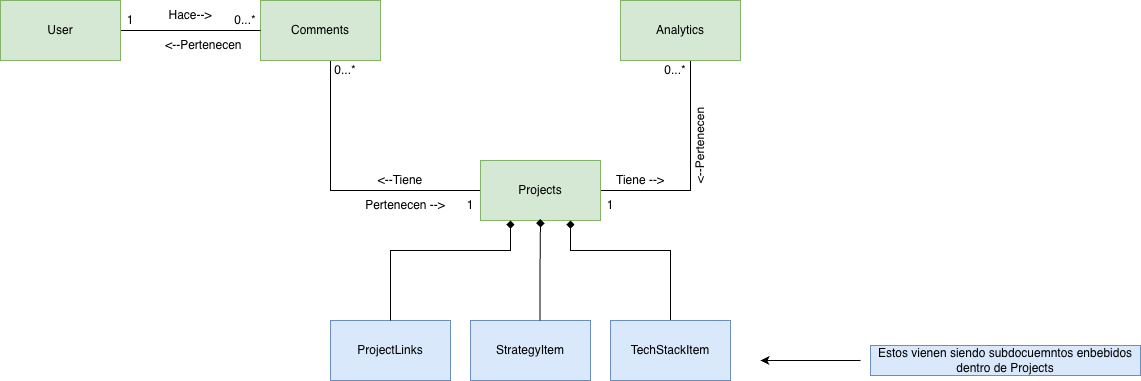

The diagram above was exported from draw.io. Its source (the exported page's mxGraphModel, read from the mxfile embedded in the PNG):
<mxGraphModel dx="2131" dy="973" grid="1" gridSize="10" guides="1" tooltips="1" connect="1" arrows="1" fold="1" page="1" pageScale="1" pageWidth="827" pageHeight="1169" math="0" shadow="0">
  <root>
    <mxCell id="0" />
    <mxCell id="1" parent="0" />
    <mxCell id="DgZHQVyBBQIIUvXwFjaA-9" edge="1" parent="1" source="DgZHQVyBBQIIUvXwFjaA-3" style="edgeStyle=orthogonalEdgeStyle;rounded=0;orthogonalLoop=1;jettySize=auto;html=1;entryX=1;entryY=0.5;entryDx=0;entryDy=0;endArrow=none;endFill=0;" target="DgZHQVyBBQIIUvXwFjaA-5">
      <mxGeometry relative="1" as="geometry">
        <Array as="points">
          <mxPoint x="500" y="430" />
        </Array>
      </mxGeometry>
    </mxCell>
    <mxCell id="DgZHQVyBBQIIUvXwFjaA-3" parent="1" style="rounded=0;whiteSpace=wrap;html=1;fillColor=#d5e8d4;strokeColor=#82b366;" value="Analytics" vertex="1">
      <mxGeometry height="60" width="120" x="430" y="240" as="geometry" />
    </mxCell>
    <mxCell id="DgZHQVyBBQIIUvXwFjaA-7" edge="1" parent="1" source="DgZHQVyBBQIIUvXwFjaA-4" style="edgeStyle=orthogonalEdgeStyle;rounded=0;orthogonalLoop=1;jettySize=auto;html=1;entryX=0;entryY=0.5;entryDx=0;entryDy=0;endArrow=none;endFill=0;" target="DgZHQVyBBQIIUvXwFjaA-5">
      <mxGeometry relative="1" as="geometry">
        <Array as="points">
          <mxPoint x="140" y="430" />
        </Array>
      </mxGeometry>
    </mxCell>
    <mxCell id="DgZHQVyBBQIIUvXwFjaA-4" parent="1" style="rounded=0;whiteSpace=wrap;html=1;fillColor=#d5e8d4;strokeColor=#82b366;" value="Comments" vertex="1">
      <mxGeometry height="60" width="120" x="70" y="240" as="geometry" />
    </mxCell>
    <mxCell id="DgZHQVyBBQIIUvXwFjaA-5" parent="1" style="rounded=0;whiteSpace=wrap;html=1;fillColor=#d5e8d4;strokeColor=#82b366;" value="Projects" vertex="1">
      <mxGeometry height="60" width="120" x="290" y="400" as="geometry" />
    </mxCell>
    <mxCell id="1ga9cSc14lVQ5AvYBCBq-1" edge="1" parent="1" source="DgZHQVyBBQIIUvXwFjaA-6" style="edgeStyle=orthogonalEdgeStyle;rounded=0;orthogonalLoop=1;jettySize=auto;html=1;entryX=0;entryY=0.5;entryDx=0;entryDy=0;endArrow=none;endFill=0;" target="DgZHQVyBBQIIUvXwFjaA-4">
      <mxGeometry relative="1" as="geometry" />
    </mxCell>
    <mxCell id="DgZHQVyBBQIIUvXwFjaA-6" parent="1" style="rounded=0;whiteSpace=wrap;html=1;fillColor=#d5e8d4;strokeColor=#82b366;" value="User" vertex="1">
      <mxGeometry height="60" width="120" x="-190" y="240" as="geometry" />
    </mxCell>
    <mxCell id="DgZHQVyBBQIIUvXwFjaA-12" parent="1" style="text;html=1;whiteSpace=wrap;strokeColor=none;fillColor=none;align=center;verticalAlign=middle;rounded=0;" value="&amp;lt;--Tiene" vertex="1">
      <mxGeometry height="20" width="60" x="180" y="410" as="geometry" />
    </mxCell>
    <mxCell id="DgZHQVyBBQIIUvXwFjaA-13" parent="1" style="text;html=1;whiteSpace=wrap;strokeColor=none;fillColor=none;align=center;verticalAlign=middle;rounded=0;" value="0...*" vertex="1">
      <mxGeometry height="20" width="30" x="140" y="300" as="geometry" />
    </mxCell>
    <mxCell id="DgZHQVyBBQIIUvXwFjaA-14" parent="1" style="text;html=1;whiteSpace=wrap;strokeColor=none;fillColor=none;align=center;verticalAlign=middle;rounded=0;" value="Pertenecen --&amp;gt;" vertex="1">
      <mxGeometry height="30" width="90" x="170" y="430" as="geometry" />
    </mxCell>
    <mxCell id="DgZHQVyBBQIIUvXwFjaA-15" parent="1" style="text;html=1;whiteSpace=wrap;strokeColor=none;fillColor=none;align=center;verticalAlign=middle;rounded=0;" value="1" vertex="1">
      <mxGeometry height="30" width="60" x="250" y="430" as="geometry" />
    </mxCell>
    <mxCell id="DgZHQVyBBQIIUvXwFjaA-16" parent="1" style="text;html=1;whiteSpace=wrap;strokeColor=none;fillColor=none;align=center;verticalAlign=middle;rounded=0;" value="1" vertex="1">
      <mxGeometry height="30" width="60" x="390" y="430" as="geometry" />
    </mxCell>
    <mxCell id="DgZHQVyBBQIIUvXwFjaA-17" parent="1" style="text;html=1;whiteSpace=wrap;strokeColor=none;fillColor=none;align=center;verticalAlign=middle;rounded=0;" value="Tiene --&amp;gt;" vertex="1">
      <mxGeometry height="30" width="60" x="420" y="405" as="geometry" />
    </mxCell>
    <mxCell id="DgZHQVyBBQIIUvXwFjaA-18" parent="1" style="text;html=1;whiteSpace=wrap;strokeColor=none;fillColor=none;align=center;verticalAlign=middle;rounded=0;" value="0...*" vertex="1">
      <mxGeometry height="20" width="30" x="470" y="300" as="geometry" />
    </mxCell>
    <mxCell id="DgZHQVyBBQIIUvXwFjaA-20" parent="1" style="text;html=1;whiteSpace=wrap;strokeColor=none;fillColor=none;align=center;verticalAlign=middle;rounded=0;rotation=-90;" value="&amp;lt;--Pertenecen" vertex="1">
      <mxGeometry height="30" width="100" x="460" y="370" as="geometry" />
    </mxCell>
    <mxCell id="1ga9cSc14lVQ5AvYBCBq-2" parent="1" style="text;html=1;whiteSpace=wrap;strokeColor=none;fillColor=none;align=center;verticalAlign=middle;rounded=0;" value="Hace--&amp;gt;" vertex="1">
      <mxGeometry height="30" width="60" x="-30" y="240" as="geometry" />
    </mxCell>
    <mxCell id="1ga9cSc14lVQ5AvYBCBq-3" parent="1" style="text;html=1;whiteSpace=wrap;strokeColor=none;fillColor=none;align=center;verticalAlign=middle;rounded=0;" value="0...*" vertex="1">
      <mxGeometry height="20" width="30" x="40" y="250" as="geometry" />
    </mxCell>
    <mxCell id="1ga9cSc14lVQ5AvYBCBq-4" parent="1" style="text;html=1;whiteSpace=wrap;strokeColor=none;fillColor=none;align=center;verticalAlign=middle;rounded=0;" value="1" vertex="1">
      <mxGeometry height="20" width="20" x="-70" y="250" as="geometry" />
    </mxCell>
    <mxCell id="1ga9cSc14lVQ5AvYBCBq-6" parent="1" style="rounded=0;whiteSpace=wrap;html=1;fillColor=#dae8fc;strokeColor=#6c8ebf;" value="ProjectLinks" vertex="1">
      <mxGeometry height="60" width="120" x="140" y="560" as="geometry" />
    </mxCell>
    <mxCell id="1ga9cSc14lVQ5AvYBCBq-7" edge="1" parent="1" source="1ga9cSc14lVQ5AvYBCBq-6" style="edgeStyle=orthogonalEdgeStyle;rounded=0;orthogonalLoop=1;jettySize=auto;html=1;entryX=0.25;entryY=1;entryDx=0;entryDy=0;endArrow=diamond;endFill=1;" target="DgZHQVyBBQIIUvXwFjaA-5">
      <mxGeometry relative="1" as="geometry">
        <Array as="points">
          <mxPoint x="200" y="490" />
          <mxPoint x="320" y="490" />
        </Array>
      </mxGeometry>
    </mxCell>
    <mxCell id="1ga9cSc14lVQ5AvYBCBq-9" parent="1" style="rounded=0;whiteSpace=wrap;html=1;fillColor=#dae8fc;strokeColor=#6c8ebf;" value="StrategyItem" vertex="1">
      <mxGeometry height="60" width="120" x="280" y="560" as="geometry" />
    </mxCell>
    <mxCell id="1ga9cSc14lVQ5AvYBCBq-10" edge="1" parent="1" style="edgeStyle=orthogonalEdgeStyle;rounded=0;orthogonalLoop=1;jettySize=auto;html=1;entryX=0.421;entryY=0.975;entryDx=0;entryDy=0;entryPerimeter=0;endArrow=diamond;endFill=1;">
      <mxGeometry relative="1" as="geometry">
        <mxPoint x="349.47" y="560" as="sourcePoint" />
        <mxPoint x="349.99" y="458.5" as="targetPoint" />
      </mxGeometry>
    </mxCell>
    <mxCell id="1ga9cSc14lVQ5AvYBCBq-13" edge="1" parent="1" source="1ga9cSc14lVQ5AvYBCBq-11" style="edgeStyle=orthogonalEdgeStyle;rounded=0;orthogonalLoop=1;jettySize=auto;html=1;entryX=0.75;entryY=1;entryDx=0;entryDy=0;endArrow=diamond;endFill=1;" target="DgZHQVyBBQIIUvXwFjaA-5">
      <mxGeometry relative="1" as="geometry">
        <Array as="points">
          <mxPoint x="480" y="490" />
          <mxPoint x="380" y="490" />
        </Array>
      </mxGeometry>
    </mxCell>
    <mxCell id="1ga9cSc14lVQ5AvYBCBq-11" parent="1" style="rounded=0;whiteSpace=wrap;html=1;fillColor=#dae8fc;strokeColor=#6c8ebf;" value="TechStackItem" vertex="1">
      <mxGeometry height="60" width="120" x="420" y="560" as="geometry" />
    </mxCell>
    <mxCell id="1ga9cSc14lVQ5AvYBCBq-14" edge="1" parent="1" style="endArrow=classic;html=1;rounded=0;" value="">
      <mxGeometry height="50" relative="1" width="50" as="geometry">
        <mxPoint x="670" y="600" as="sourcePoint" />
        <mxPoint x="570" y="600" as="targetPoint" />
      </mxGeometry>
    </mxCell>
    <mxCell id="1ga9cSc14lVQ5AvYBCBq-16" parent="1" style="text;html=1;whiteSpace=wrap;strokeColor=#6c8ebf;fillColor=#dae8fc;align=center;verticalAlign=middle;rounded=0;" value="Estos vienen siendo subdocuemntos enbebidos dentro de Projects" vertex="1">
      <mxGeometry height="30" width="270" x="680" y="585" as="geometry" />
    </mxCell>
    <mxCell id="1ga9cSc14lVQ5AvYBCBq-17" parent="1" style="text;html=1;whiteSpace=wrap;strokeColor=none;fillColor=none;align=center;verticalAlign=middle;rounded=0;" value="&amp;lt;--Pertenecen&amp;nbsp;" vertex="1">
      <mxGeometry height="30" width="90" x="-30" y="270" as="geometry" />
    </mxCell>
  </root>
</mxGraphModel>